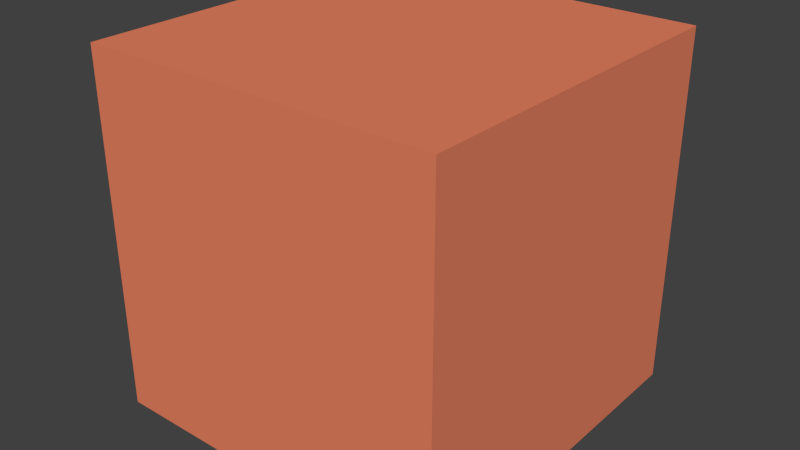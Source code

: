 # Source: Cuboid.blend  (saved by Blender 2.75.0; exported with 4.5.12 LTS)
import bpy
from mathutils import Matrix  # noqa: F401  (used for matrix-valued properties, if any)

bpy.ops.wm.read_factory_settings(use_empty=True)
scene = bpy.context.scene
scene.name = 'Scene'

# ---- collections
col_collection_1 = bpy.data.collections.new('Collection 1'); scene.collection.children.link(col_collection_1)

# ---- materials (node trees are filled in below, after node groups)
mat_cubeorsphere = bpy.data.materials.new('CubeOrSphere')
mat_cubeorsphere.alpha_threshold = 0.0
mat_cubeorsphere.use_transparent_shadow = False
mat_cubeorsphere.diffuse_color = (0.8, 0.2234, 0.1204, 1.0)
mat_cubeorsphere.roughness = 0.5
mat_cubeorsphere.line_color = (0.0, 0.0, 0.0, 1.0)

# ---- material node trees

# ---- world
world_world = bpy.data.worlds.new('World'); scene.world = world_world
world_world.color = (0.05088, 0.05088, 0.05088)
world_world.use_sun_shadow = False
world_world.sun_shadow_jitter_overblur = 0.0
world_world.cycles.sampling_method = 'MANUAL'
world_world.cycles.sample_map_resolution = 256

# ---- meshes
me_cube = bpy.data.meshes.new('Cube')
me_cube.from_pydata([(-1.0, -1.0, -1.0), (-1.0, -1.0, 1.0), (-1.0, 1.0, -1.0), (-1.0, 1.0, 1.0), (1.0, -1.0, -1.0), (1.0, -1.0, 1.0), (1.0, 1.0, -1.0), (1.0, 1.0, 1.0), (-1.0, -1.0, -0.7778), (-1.0, -1.0, -0.5556), (-1.0, -1.0, -0.3333), (-1.0, -1.0, -0.1111), (-1.0, -1.0, 0.1111), (-1.0, -1.0, 0.3333), (-1.0, -1.0, 0.5556), (-1.0, -1.0, 0.7778), (-1.0, -0.7778, 1.0), (-1.0, -0.5556, 1.0), (-1.0, -0.3333, 1.0), (-1.0, -0.1111, 1.0), (-1.0, 0.1111, 1.0), (-1.0, 0.3333, 1.0), (-1.0, 0.5556, 1.0), (-1.0, 0.7778, 1.0), (-1.0, 1.0, 0.7778), (-1.0, 1.0, 0.5556), (-1.0, 1.0, 0.3333), (-1.0, 1.0, 0.1111), (-1.0, 1.0, -0.1111), (-1.0, 1.0, -0.3333), (-1.0, 1.0, -0.5556), (-1.0, 1.0, -0.7778), (-1.0, 0.7778, -1.0), (-1.0, 0.5556, -1.0), (-1.0, 0.3333, -1.0), (-1.0, 0.1111, -1.0), (-1.0, -0.1111, -1.0), (-1.0, -0.3333, -1.0), (-1.0, -0.5556, -1.0), (-1.0, -0.7778, -1.0), (-0.7778, 1.0, 1.0), (-0.5556, 1.0, 1.0), (-0.3333, 1.0, 1.0), (-0.1111, 1.0, 1.0), (0.1111, 1.0, 1.0), (0.3333, 1.0, 1.0), (0.5556, 1.0, 1.0), (0.7778, 1.0, 1.0), (1.0, 1.0, 0.7778), (1.0, 1.0, 0.5556), (1.0, 1.0, 0.3333), (1.0, 1.0, 0.1111), (1.0, 1.0, -0.1111), (1.0, 1.0, -0.3333), (1.0, 1.0, -0.5556), (1.0, 1.0, -0.7778), (0.7778, 1.0, -1.0), (0.5556, 1.0, -1.0), (0.3333, 1.0, -1.0), (0.1111, 1.0, -1.0), (-0.1111, 1.0, -1.0), (-0.3333, 1.0, -1.0), (-0.5556, 1.0, -1.0), (-0.7778, 1.0, -1.0), (1.0, 0.7778, 1.0), (1.0, 0.5556, 1.0), (1.0, 0.3333, 1.0), (1.0, 0.1111, 1.0), (1.0, -0.1111, 1.0), (1.0, -0.3333, 1.0), (1.0, -0.5556, 1.0), (1.0, -0.7778, 1.0), (1.0, -1.0, 0.7778), (1.0, -1.0, 0.5556), (1.0, -1.0, 0.3333), (1.0, -1.0, 0.1111), (1.0, -1.0, -0.1111), (1.0, -1.0, -0.3333), (1.0, -1.0, -0.5556), (1.0, -1.0, -0.7778), (1.0, -0.7778, -1.0), (1.0, -0.5556, -1.0), (1.0, -0.3333, -1.0), (1.0, -0.1111, -1.0), (1.0, 0.1111, -1.0), (1.0, 0.3333, -1.0), (1.0, 0.5556, -1.0), (1.0, 0.7778, -1.0), (0.7778, -1.0, 1.0), (0.5556, -1.0, 1.0), (0.3333, -1.0, 1.0), (0.1111, -1.0, 1.0), (-0.1111, -1.0, 1.0), (-0.3333, -1.0, 1.0), (-0.5556, -1.0, 1.0), (-0.7778, -1.0, 1.0), (-0.7778, -1.0, -1.0), (-0.5556, -1.0, -1.0), (-0.3333, -1.0, -1.0), (-0.1111, -1.0, -1.0), (0.1111, -1.0, -1.0), (0.3333, -1.0, -1.0), (0.5556, -1.0, -1.0), (0.7778, -1.0, -1.0), (0.7778, -0.7778, 1.0), (0.5556, -0.7778, 1.0), (0.3333, -0.7778, 1.0), (0.1111, -0.7778, 1.0), (-0.1111, -0.7778, 1.0), (-0.3333, -0.7778, 1.0), (-0.5556, -0.7778, 1.0), (-0.7778, -0.7778, 1.0), (0.7778, -0.5556, 1.0), (0.5556, -0.5556, 1.0), (0.3333, -0.5556, 1.0), (0.1111, -0.5556, 1.0), (-0.1111, -0.5556, 1.0), (-0.3333, -0.5556, 1.0), (-0.5556, -0.5556, 1.0), (-0.7778, -0.5556, 1.0), (0.7778, -0.3333, 1.0), (0.5556, -0.3333, 1.0), (0.3333, -0.3333, 1.0), (0.1111, -0.3333, 1.0), (-0.1111, -0.3333, 1.0), (-0.3333, -0.3333, 1.0), (-0.5556, -0.3333, 1.0), (-0.7778, -0.3333, 1.0), (0.7778, -0.1111, 1.0), (0.5556, -0.1111, 1.0), (0.3333, -0.1111, 1.0), (0.1111, -0.1111, 1.0), (-0.1111, -0.1111, 1.0), (-0.3333, -0.1111, 1.0), (-0.5556, -0.1111, 1.0), (-0.7778, -0.1111, 1.0), (0.7778, 0.1111, 1.0), (0.5556, 0.1111, 1.0), (0.3333, 0.1111, 1.0), (0.1111, 0.1111, 1.0), (-0.1111, 0.1111, 1.0), (-0.3333, 0.1111, 1.0), (-0.5556, 0.1111, 1.0), (-0.7778, 0.1111, 1.0), (0.7778, 0.3333, 1.0), (0.5556, 0.3333, 1.0), (0.3333, 0.3333, 1.0), (0.1111, 0.3333, 1.0), (-0.1111, 0.3333, 1.0), (-0.3333, 0.3333, 1.0), (-0.5556, 0.3333, 1.0), (-0.7778, 0.3333, 1.0), (0.7778, 0.5556, 1.0), (0.5556, 0.5556, 1.0), (0.3333, 0.5556, 1.0), (0.1111, 0.5556, 1.0), (-0.1111, 0.5556, 1.0), (-0.3333, 0.5556, 1.0), (-0.5556, 0.5556, 1.0), (-0.7778, 0.5556, 1.0), (0.7778, 0.7778, 1.0), (0.5556, 0.7778, 1.0), (0.3333, 0.7778, 1.0), (0.1111, 0.7778, 1.0), (-0.1111, 0.7778, 1.0), (-0.3333, 0.7778, 1.0), (-0.5556, 0.7778, 1.0), (-0.7778, 0.7778, 1.0), (-0.7778, -0.7778, -1.0), (-0.5556, -0.7778, -1.0), (-0.3333, -0.7778, -1.0), (-0.1111, -0.7778, -1.0), (0.1111, -0.7778, -1.0), (0.3333, -0.7778, -1.0), (0.5556, -0.7778, -1.0), (0.7778, -0.7778, -1.0), (-0.7778, -0.5556, -1.0), (-0.5556, -0.5556, -1.0), (-0.3333, -0.5556, -1.0), (-0.1111, -0.5556, -1.0), (0.1111, -0.5556, -1.0), (0.3333, -0.5556, -1.0), (0.5556, -0.5556, -1.0), (0.7778, -0.5556, -1.0), (-0.7778, -0.3333, -1.0), (-0.5556, -0.3333, -1.0), (-0.3333, -0.3333, -1.0), (-0.1111, -0.3333, -1.0), (0.1111, -0.3333, -1.0), (0.3333, -0.3333, -1.0), (0.5556, -0.3333, -1.0), (0.7778, -0.3333, -1.0), (-0.7778, -0.1111, -1.0), (-0.5556, -0.1111, -1.0), (-0.3333, -0.1111, -1.0), (-0.1111, -0.1111, -1.0), (0.1111, -0.1111, -1.0), (0.3333, -0.1111, -1.0), (0.5556, -0.1111, -1.0), (0.7778, -0.1111, -1.0), (-0.7778, 0.1111, -1.0), (-0.5556, 0.1111, -1.0), (-0.3333, 0.1111, -1.0), (-0.1111, 0.1111, -1.0), (0.1111, 0.1111, -1.0), (0.3333, 0.1111, -1.0), (0.5556, 0.1111, -1.0), (0.7778, 0.1111, -1.0), (-0.7778, 0.3333, -1.0), (-0.5556, 0.3333, -1.0), (-0.3333, 0.3333, -1.0), (-0.1111, 0.3333, -1.0), (0.1111, 0.3333, -1.0), (0.3333, 0.3333, -1.0), (0.5556, 0.3333, -1.0), (0.7778, 0.3333, -1.0), (-0.7778, 0.5556, -1.0), (-0.5556, 0.5556, -1.0), (-0.3333, 0.5556, -1.0), (-0.1111, 0.5556, -1.0), (0.1111, 0.5556, -1.0), (0.3333, 0.5556, -1.0), (0.5556, 0.5556, -1.0), (0.7778, 0.5556, -1.0), (-0.7778, 0.7778, -1.0), (-0.5556, 0.7778, -1.0), (-0.3333, 0.7778, -1.0), (-0.1111, 0.7778, -1.0), (0.1111, 0.7778, -1.0), (0.3333, 0.7778, -1.0), (0.5556, 0.7778, -1.0), (0.7778, 0.7778, -1.0), (0.7778, -1.0, 0.7778), (0.7778, -1.0, 0.5556), (0.7778, -1.0, 0.3333), (0.7778, -1.0, 0.1111), (0.7778, -1.0, -0.1111), (0.7778, -1.0, -0.3333), (0.7778, -1.0, -0.5556), (0.7778, -1.0, -0.7778), (0.5556, -1.0, 0.7778), (0.5556, -1.0, 0.5556), (0.5556, -1.0, 0.3333), (0.5556, -1.0, 0.1111), (0.5556, -1.0, -0.1111), (0.5556, -1.0, -0.3333), (0.5556, -1.0, -0.5556), (0.5556, -1.0, -0.7778), (0.3333, -1.0, 0.7778), (0.3333, -1.0, 0.5556), (0.3333, -1.0, 0.3333), (0.3333, -1.0, 0.1111), (0.3333, -1.0, -0.1111), (0.3333, -1.0, -0.3333), (0.3333, -1.0, -0.5556), (0.3333, -1.0, -0.7778), (0.1111, -1.0, 0.7778), (0.1111, -1.0, 0.5556), (0.1111, -1.0, 0.3333), (0.1111, -1.0, 0.1111), (0.1111, -1.0, -0.1111), (0.1111, -1.0, -0.3333), (0.1111, -1.0, -0.5556), (0.1111, -1.0, -0.7778), (-0.1111, -1.0, 0.7778), (-0.1111, -1.0, 0.5556), (-0.1111, -1.0, 0.3333), (-0.1111, -1.0, 0.1111), (-0.1111, -1.0, -0.1111), (-0.1111, -1.0, -0.3333), (-0.1111, -1.0, -0.5556), (-0.1111, -1.0, -0.7778), (-0.3333, -1.0, 0.7778), (-0.3333, -1.0, 0.5556), (-0.3333, -1.0, 0.3333), (-0.3333, -1.0, 0.1111), (-0.3333, -1.0, -0.1111), (-0.3333, -1.0, -0.3333), (-0.3333, -1.0, -0.5556), (-0.3333, -1.0, -0.7778), (-0.5556, -1.0, 0.7778), (-0.5556, -1.0, 0.5556), (-0.5556, -1.0, 0.3333), (-0.5556, -1.0, 0.1111), (-0.5556, -1.0, -0.1111), (-0.5556, -1.0, -0.3333), (-0.5556, -1.0, -0.5556), (-0.5556, -1.0, -0.7778), (-0.7778, -1.0, 0.7778), (-0.7778, -1.0, 0.5556), (-0.7778, -1.0, 0.3333), (-0.7778, -1.0, 0.1111), (-0.7778, -1.0, -0.1111), (-0.7778, -1.0, -0.3333), (-0.7778, -1.0, -0.5556), (-0.7778, -1.0, -0.7778), (1.0, 0.7778, 0.7778), (1.0, 0.7778, 0.5556), (1.0, 0.7778, 0.3333), (1.0, 0.7778, 0.1111), (1.0, 0.7778, -0.1111), (1.0, 0.7778, -0.3333), (1.0, 0.7778, -0.5556), (1.0, 0.7778, -0.7778), (1.0, 0.5556, 0.7778), (1.0, 0.5556, 0.5556), (1.0, 0.5556, 0.3333), (1.0, 0.5556, 0.1111), (1.0, 0.5556, -0.1111), (1.0, 0.5556, -0.3333), (1.0, 0.5556, -0.5556), (1.0, 0.5556, -0.7778), (1.0, 0.3333, 0.7778), (1.0, 0.3333, 0.5556), (1.0, 0.3333, 0.3333), (1.0, 0.3333, 0.1111), (1.0, 0.3333, -0.1111), (1.0, 0.3333, -0.3333), (1.0, 0.3333, -0.5556), (1.0, 0.3333, -0.7778), (1.0, 0.1111, 0.7778), (1.0, 0.1111, 0.5556), (1.0, 0.1111, 0.3333), (1.0, 0.1111, 0.1111), (1.0, 0.1111, -0.1111), (1.0, 0.1111, -0.3333), (1.0, 0.1111, -0.5556), (1.0, 0.1111, -0.7778), (1.0, -0.1111, 0.7778), (1.0, -0.1111, 0.5556), (1.0, -0.1111, 0.3333), (1.0, -0.1111, 0.1111), (1.0, -0.1111, -0.1111), (1.0, -0.1111, -0.3333), (1.0, -0.1111, -0.5556), (1.0, -0.1111, -0.7778), (1.0, -0.3333, 0.7778), (1.0, -0.3333, 0.5556), (1.0, -0.3333, 0.3333), (1.0, -0.3333, 0.1111), (1.0, -0.3333, -0.1111), (1.0, -0.3333, -0.3333), (1.0, -0.3333, -0.5556), (1.0, -0.3333, -0.7778), (1.0, -0.5556, 0.7778), (1.0, -0.5556, 0.5556), (1.0, -0.5556, 0.3333), (1.0, -0.5556, 0.1111), (1.0, -0.5556, -0.1111), (1.0, -0.5556, -0.3333), (1.0, -0.5556, -0.5556), (1.0, -0.5556, -0.7778), (1.0, -0.7778, 0.7778), (1.0, -0.7778, 0.5556), (1.0, -0.7778, 0.3333), (1.0, -0.7778, 0.1111), (1.0, -0.7778, -0.1111), (1.0, -0.7778, -0.3333), (1.0, -0.7778, -0.5556), (1.0, -0.7778, -0.7778), (-0.7778, 1.0, 0.7778), (-0.7778, 1.0, 0.5556), (-0.7778, 1.0, 0.3333), (-0.7778, 1.0, 0.1111), (-0.7778, 1.0, -0.1111), (-0.7778, 1.0, -0.3333), (-0.7778, 1.0, -0.5556), (-0.7778, 1.0, -0.7778), (-0.5556, 1.0, 0.7778), (-0.5556, 1.0, 0.5556), (-0.5556, 1.0, 0.3333), (-0.5556, 1.0, 0.1111), (-0.5556, 1.0, -0.1111), (-0.5556, 1.0, -0.3333), (-0.5556, 1.0, -0.5556), (-0.5556, 1.0, -0.7778), (-0.3333, 1.0, 0.7778), (-0.3333, 1.0, 0.5556), (-0.3333, 1.0, 0.3333), (-0.3333, 1.0, 0.1111), (-0.3333, 1.0, -0.1111), (-0.3333, 1.0, -0.3333), (-0.3333, 1.0, -0.5556), (-0.3333, 1.0, -0.7778), (-0.1111, 1.0, 0.7778), (-0.1111, 1.0, 0.5556), (-0.1111, 1.0, 0.3333), (-0.1111, 1.0, 0.1111), (-0.1111, 1.0, -0.1111), (-0.1111, 1.0, -0.3333), (-0.1111, 1.0, -0.5556), (-0.1111, 1.0, -0.7778), (0.1111, 1.0, 0.7778), (0.1111, 1.0, 0.5556), (0.1111, 1.0, 0.3333), (0.1111, 1.0, 0.1111), (0.1111, 1.0, -0.1111), (0.1111, 1.0, -0.3333), (0.1111, 1.0, -0.5556), (0.1111, 1.0, -0.7778), (0.3333, 1.0, 0.7778), (0.3333, 1.0, 0.5556), (0.3333, 1.0, 0.3333), (0.3333, 1.0, 0.1111), (0.3333, 1.0, -0.1111), (0.3333, 1.0, -0.3333), (0.3333, 1.0, -0.5556), (0.3333, 1.0, -0.7778), (0.5556, 1.0, 0.7778), (0.5556, 1.0, 0.5556), (0.5556, 1.0, 0.3333), (0.5556, 1.0, 0.1111), (0.5556, 1.0, -0.1111), (0.5556, 1.0, -0.3333), (0.5556, 1.0, -0.5556), (0.5556, 1.0, -0.7778), (0.7778, 1.0, 0.7778), (0.7778, 1.0, 0.5556), (0.7778, 1.0, 0.3333), (0.7778, 1.0, 0.1111), (0.7778, 1.0, -0.1111), (0.7778, 1.0, -0.3333), (0.7778, 1.0, -0.5556), (0.7778, 1.0, -0.7778), (-1.0, -0.7778, 0.7778), (-1.0, -0.7778, 0.5556), (-1.0, -0.7778, 0.3333), (-1.0, -0.7778, 0.1111), (-1.0, -0.7778, -0.1111), (-1.0, -0.7778, -0.3333), (-1.0, -0.7778, -0.5556), (-1.0, -0.7778, -0.7778), (-1.0, -0.5556, 0.7778), (-1.0, -0.5556, 0.5556), (-1.0, -0.5556, 0.3333), (-1.0, -0.5556, 0.1111), (-1.0, -0.5556, -0.1111), (-1.0, -0.5556, -0.3333), (-1.0, -0.5556, -0.5556), (-1.0, -0.5556, -0.7778), (-1.0, -0.3333, 0.7778), (-1.0, -0.3333, 0.5556), (-1.0, -0.3333, 0.3333), (-1.0, -0.3333, 0.1111), (-1.0, -0.3333, -0.1111), (-1.0, -0.3333, -0.3333), (-1.0, -0.3333, -0.5556), (-1.0, -0.3333, -0.7778), (-1.0, -0.1111, 0.7778), (-1.0, -0.1111, 0.5556), (-1.0, -0.1111, 0.3333), (-1.0, -0.1111, 0.1111), (-1.0, -0.1111, -0.1111), (-1.0, -0.1111, -0.3333), (-1.0, -0.1111, -0.5556), (-1.0, -0.1111, -0.7778), (-1.0, 0.1111, 0.7778), (-1.0, 0.1111, 0.5556), (-1.0, 0.1111, 0.3333), (-1.0, 0.1111, 0.1111), (-1.0, 0.1111, -0.1111), (-1.0, 0.1111, -0.3333), (-1.0, 0.1111, -0.5556), (-1.0, 0.1111, -0.7778), (-1.0, 0.3333, 0.7778), (-1.0, 0.3333, 0.5556), (-1.0, 0.3333, 0.3333), (-1.0, 0.3333, 0.1111), (-1.0, 0.3333, -0.1111), (-1.0, 0.3333, -0.3333), (-1.0, 0.3333, -0.5556), (-1.0, 0.3333, -0.7778), (-1.0, 0.5556, 0.7778), (-1.0, 0.5556, 0.5556), (-1.0, 0.5556, 0.3333), (-1.0, 0.5556, 0.1111), (-1.0, 0.5556, -0.1111), (-1.0, 0.5556, -0.3333), (-1.0, 0.5556, -0.5556), (-1.0, 0.5556, -0.7778), (-1.0, 0.7778, 0.7778), (-1.0, 0.7778, 0.5556), (-1.0, 0.7778, 0.3333), (-1.0, 0.7778, 0.1111), (-1.0, 0.7778, -0.1111), (-1.0, 0.7778, -0.3333), (-1.0, 0.7778, -0.5556), (-1.0, 0.7778, -0.7778)], [], [(487, 31, 2, 32), (423, 55, 6, 56), (359, 79, 4, 80), (295, 8, 0, 96), (231, 56, 6, 87), (167, 40, 3, 23), (95, 111, 16, 1), (111, 119, 17, 16), (119, 127, 18, 17), (127, 135, 19, 18), (135, 143, 20, 19), (143, 151, 21, 20), (151, 159, 22, 21), (159, 167, 23, 22), (5, 71, 104, 88), (88, 104, 105, 89), (89, 105, 106, 90), (90, 106, 107, 91), (91, 107, 108, 92), (92, 108, 109, 93), (93, 109, 110, 94), (94, 110, 111, 95), (71, 70, 112, 104), (104, 112, 113, 105), (105, 113, 114, 106), (106, 114, 115, 107), (107, 115, 116, 108), (108, 116, 117, 109), (109, 117, 118, 110), (110, 118, 119, 111), (70, 69, 120, 112), (112, 120, 121, 113), (113, 121, 122, 114), (114, 122, 123, 115), (115, 123, 124, 116), (116, 124, 125, 117), (117, 125, 126, 118), (118, 126, 127, 119), (69, 68, 128, 120), (120, 128, 129, 121), (121, 129, 130, 122), (122, 130, 131, 123), (123, 131, 132, 124), (124, 132, 133, 125), (125, 133, 134, 126), (126, 134, 135, 127), (68, 67, 136, 128), (128, 136, 137, 129), (129, 137, 138, 130), (130, 138, 139, 131), (131, 139, 140, 132), (132, 140, 141, 133), (133, 141, 142, 134), (134, 142, 143, 135), (67, 66, 144, 136), (136, 144, 145, 137), (137, 145, 146, 138), (138, 146, 147, 139), (139, 147, 148, 140), (140, 148, 149, 141), (141, 149, 150, 142), (142, 150, 151, 143), (66, 65, 152, 144), (144, 152, 153, 145), (145, 153, 154, 146), (146, 154, 155, 147), (147, 155, 156, 148), (148, 156, 157, 149), (149, 157, 158, 150), (150, 158, 159, 151), (65, 64, 160, 152), (152, 160, 161, 153), (153, 161, 162, 154), (154, 162, 163, 155), (155, 163, 164, 156), (156, 164, 165, 157), (157, 165, 166, 158), (158, 166, 167, 159), (64, 7, 47, 160), (160, 47, 46, 161), (161, 46, 45, 162), (162, 45, 44, 163), (163, 44, 43, 164), (164, 43, 42, 165), (165, 42, 41, 166), (166, 41, 40, 167), (103, 175, 80, 4), (175, 183, 81, 80), (183, 191, 82, 81), (191, 199, 83, 82), (199, 207, 84, 83), (207, 215, 85, 84), (215, 223, 86, 85), (223, 231, 87, 86), (0, 39, 168, 96), (96, 168, 169, 97), (97, 169, 170, 98), (98, 170, 171, 99), (99, 171, 172, 100), (100, 172, 173, 101), (101, 173, 174, 102), (102, 174, 175, 103), (39, 38, 176, 168), (168, 176, 177, 169), (169, 177, 178, 170), (170, 178, 179, 171), (171, 179, 180, 172), (172, 180, 181, 173), (173, 181, 182, 174), (174, 182, 183, 175), (38, 37, 184, 176), (176, 184, 185, 177), (177, 185, 186, 178), (178, 186, 187, 179), (179, 187, 188, 180), (180, 188, 189, 181), (181, 189, 190, 182), (182, 190, 191, 183), (37, 36, 192, 184), (184, 192, 193, 185), (185, 193, 194, 186), (186, 194, 195, 187), (187, 195, 196, 188), (188, 196, 197, 189), (189, 197, 198, 190), (190, 198, 199, 191), (36, 35, 200, 192), (192, 200, 201, 193), (193, 201, 202, 194), (194, 202, 203, 195), (195, 203, 204, 196), (196, 204, 205, 197), (197, 205, 206, 198), (198, 206, 207, 199), (35, 34, 208, 200), (200, 208, 209, 201), (201, 209, 210, 202), (202, 210, 211, 203), (203, 211, 212, 204), (204, 212, 213, 205), (205, 213, 214, 206), (206, 214, 215, 207), (34, 33, 216, 208), (208, 216, 217, 209), (209, 217, 218, 210), (210, 218, 219, 211), (211, 219, 220, 212), (212, 220, 221, 213), (213, 221, 222, 214), (214, 222, 223, 215), (33, 32, 224, 216), (216, 224, 225, 217), (217, 225, 226, 218), (218, 226, 227, 219), (219, 227, 228, 220), (220, 228, 229, 221), (221, 229, 230, 222), (222, 230, 231, 223), (32, 2, 63, 224), (224, 63, 62, 225), (225, 62, 61, 226), (226, 61, 60, 227), (227, 60, 59, 228), (228, 59, 58, 229), (229, 58, 57, 230), (230, 57, 56, 231), (79, 239, 103, 4), (239, 247, 102, 103), (247, 255, 101, 102), (255, 263, 100, 101), (263, 271, 99, 100), (271, 279, 98, 99), (279, 287, 97, 98), (287, 295, 96, 97), (5, 88, 232, 72), (72, 232, 233, 73), (73, 233, 234, 74), (74, 234, 235, 75), (75, 235, 236, 76), (76, 236, 237, 77), (77, 237, 238, 78), (78, 238, 239, 79), (88, 89, 240, 232), (232, 240, 241, 233), (233, 241, 242, 234), (234, 242, 243, 235), (235, 243, 244, 236), (236, 244, 245, 237), (237, 245, 246, 238), (238, 246, 247, 239), (89, 90, 248, 240), (240, 248, 249, 241), (241, 249, 250, 242), (242, 250, 251, 243), (243, 251, 252, 244), (244, 252, 253, 245), (245, 253, 254, 246), (246, 254, 255, 247), (90, 91, 256, 248), (248, 256, 257, 249), (249, 257, 258, 250), (250, 258, 259, 251), (251, 259, 260, 252), (252, 260, 261, 253), (253, 261, 262, 254), (254, 262, 263, 255), (91, 92, 264, 256), (256, 264, 265, 257), (257, 265, 266, 258), (258, 266, 267, 259), (259, 267, 268, 260), (260, 268, 269, 261), (261, 269, 270, 262), (262, 270, 271, 263), (92, 93, 272, 264), (264, 272, 273, 265), (265, 273, 274, 266), (266, 274, 275, 267), (267, 275, 276, 268), (268, 276, 277, 269), (269, 277, 278, 270), (270, 278, 279, 271), (93, 94, 280, 272), (272, 280, 281, 273), (273, 281, 282, 274), (274, 282, 283, 275), (275, 283, 284, 276), (276, 284, 285, 277), (277, 285, 286, 278), (278, 286, 287, 279), (94, 95, 288, 280), (280, 288, 289, 281), (281, 289, 290, 282), (282, 290, 291, 283), (283, 291, 292, 284), (284, 292, 293, 285), (285, 293, 294, 286), (286, 294, 295, 287), (95, 1, 15, 288), (288, 15, 14, 289), (289, 14, 13, 290), (290, 13, 12, 291), (291, 12, 11, 292), (292, 11, 10, 293), (293, 10, 9, 294), (294, 9, 8, 295), (55, 303, 87, 6), (303, 311, 86, 87), (311, 319, 85, 86), (319, 327, 84, 85), (327, 335, 83, 84), (335, 343, 82, 83), (343, 351, 81, 82), (351, 359, 80, 81), (7, 64, 296, 48), (48, 296, 297, 49), (49, 297, 298, 50), (50, 298, 299, 51), (51, 299, 300, 52), (52, 300, 301, 53), (53, 301, 302, 54), (54, 302, 303, 55), (64, 65, 304, 296), (296, 304, 305, 297), (297, 305, 306, 298), (298, 306, 307, 299), (299, 307, 308, 300), (300, 308, 309, 301), (301, 309, 310, 302), (302, 310, 311, 303), (65, 66, 312, 304), (304, 312, 313, 305), (305, 313, 314, 306), (306, 314, 315, 307), (307, 315, 316, 308), (308, 316, 317, 309), (309, 317, 318, 310), (310, 318, 319, 311), (66, 67, 320, 312), (312, 320, 321, 313), (313, 321, 322, 314), (314, 322, 323, 315), (315, 323, 324, 316), (316, 324, 325, 317), (317, 325, 326, 318), (318, 326, 327, 319), (67, 68, 328, 320), (320, 328, 329, 321), (321, 329, 330, 322), (322, 330, 331, 323), (323, 331, 332, 324), (324, 332, 333, 325), (325, 333, 334, 326), (326, 334, 335, 327), (68, 69, 336, 328), (328, 336, 337, 329), (329, 337, 338, 330), (330, 338, 339, 331), (331, 339, 340, 332), (332, 340, 341, 333), (333, 341, 342, 334), (334, 342, 343, 335), (69, 70, 344, 336), (336, 344, 345, 337), (337, 345, 346, 338), (338, 346, 347, 339), (339, 347, 348, 340), (340, 348, 349, 341), (341, 349, 350, 342), (342, 350, 351, 343), (70, 71, 352, 344), (344, 352, 353, 345), (345, 353, 354, 346), (346, 354, 355, 347), (347, 355, 356, 348), (348, 356, 357, 349), (349, 357, 358, 350), (350, 358, 359, 351), (71, 5, 72, 352), (352, 72, 73, 353), (353, 73, 74, 354), (354, 74, 75, 355), (355, 75, 76, 356), (356, 76, 77, 357), (357, 77, 78, 358), (358, 78, 79, 359), (31, 367, 63, 2), (367, 375, 62, 63), (375, 383, 61, 62), (383, 391, 60, 61), (391, 399, 59, 60), (399, 407, 58, 59), (407, 415, 57, 58), (415, 423, 56, 57), (3, 40, 360, 24), (24, 360, 361, 25), (25, 361, 362, 26), (26, 362, 363, 27), (27, 363, 364, 28), (28, 364, 365, 29), (29, 365, 366, 30), (30, 366, 367, 31), (40, 41, 368, 360), (360, 368, 369, 361), (361, 369, 370, 362), (362, 370, 371, 363), (363, 371, 372, 364), (364, 372, 373, 365), (365, 373, 374, 366), (366, 374, 375, 367), (41, 42, 376, 368), (368, 376, 377, 369), (369, 377, 378, 370), (370, 378, 379, 371), (371, 379, 380, 372), (372, 380, 381, 373), (373, 381, 382, 374), (374, 382, 383, 375), (42, 43, 384, 376), (376, 384, 385, 377), (377, 385, 386, 378), (378, 386, 387, 379), (379, 387, 388, 380), (380, 388, 389, 381), (381, 389, 390, 382), (382, 390, 391, 383), (43, 44, 392, 384), (384, 392, 393, 385), (385, 393, 394, 386), (386, 394, 395, 387), (387, 395, 396, 388), (388, 396, 397, 389), (389, 397, 398, 390), (390, 398, 399, 391), (44, 45, 400, 392), (392, 400, 401, 393), (393, 401, 402, 394), (394, 402, 403, 395), (395, 403, 404, 396), (396, 404, 405, 397), (397, 405, 406, 398), (398, 406, 407, 399), (45, 46, 408, 400), (400, 408, 409, 401), (401, 409, 410, 402), (402, 410, 411, 403), (403, 411, 412, 404), (404, 412, 413, 405), (405, 413, 414, 406), (406, 414, 415, 407), (46, 47, 416, 408), (408, 416, 417, 409), (409, 417, 418, 410), (410, 418, 419, 411), (411, 419, 420, 412), (412, 420, 421, 413), (413, 421, 422, 414), (414, 422, 423, 415), (47, 7, 48, 416), (416, 48, 49, 417), (417, 49, 50, 418), (418, 50, 51, 419), (419, 51, 52, 420), (420, 52, 53, 421), (421, 53, 54, 422), (422, 54, 55, 423), (8, 431, 39, 0), (431, 439, 38, 39), (439, 447, 37, 38), (447, 455, 36, 37), (455, 463, 35, 36), (463, 471, 34, 35), (471, 479, 33, 34), (479, 487, 32, 33), (1, 16, 424, 15), (15, 424, 425, 14), (14, 425, 426, 13), (13, 426, 427, 12), (12, 427, 428, 11), (11, 428, 429, 10), (10, 429, 430, 9), (9, 430, 431, 8), (16, 17, 432, 424), (424, 432, 433, 425), (425, 433, 434, 426), (426, 434, 435, 427), (427, 435, 436, 428), (428, 436, 437, 429), (429, 437, 438, 430), (430, 438, 439, 431), (17, 18, 440, 432), (432, 440, 441, 433), (433, 441, 442, 434), (434, 442, 443, 435), (435, 443, 444, 436), (436, 444, 445, 437), (437, 445, 446, 438), (438, 446, 447, 439), (18, 19, 448, 440), (440, 448, 449, 441), (441, 449, 450, 442), (442, 450, 451, 443), (443, 451, 452, 444), (444, 452, 453, 445), (445, 453, 454, 446), (446, 454, 455, 447), (19, 20, 456, 448), (448, 456, 457, 449), (449, 457, 458, 450), (450, 458, 459, 451), (451, 459, 460, 452), (452, 460, 461, 453), (453, 461, 462, 454), (454, 462, 463, 455), (20, 21, 464, 456), (456, 464, 465, 457), (457, 465, 466, 458), (458, 466, 467, 459), (459, 467, 468, 460), (460, 468, 469, 461), (461, 469, 470, 462), (462, 470, 471, 463), (21, 22, 472, 464), (464, 472, 473, 465), (465, 473, 474, 466), (466, 474, 475, 467), (467, 475, 476, 468), (468, 476, 477, 469), (469, 477, 478, 470), (470, 478, 479, 471), (22, 23, 480, 472), (472, 480, 481, 473), (473, 481, 482, 474), (474, 482, 483, 475), (475, 483, 484, 476), (476, 484, 485, 477), (477, 485, 486, 478), (478, 486, 487, 479), (23, 3, 24, 480), (480, 24, 25, 481), (481, 25, 26, 482), (482, 26, 27, 483), (483, 27, 28, 484), (484, 28, 29, 485), (485, 29, 30, 486), (486, 30, 31, 487)])
me_cube.materials.append(mat_cubeorsphere)
me_cube.use_remesh_preserve_volume = False
me_cube.use_remesh_preserve_attributes = False
me_cube.use_mirror_vertex_groups = False
me_cube.update()

# ---- objects
ob_cubeorsphere = bpy.data.objects.new('CubeOrSphere', me_cube)

# ---- transforms, parenting, visibility, modifiers, constraints
ob_cubeorsphere.location = (0.0, 0.0, 0.0)
ob_cubeorsphere.lineart.crease_threshold = 0.0

# ---- collection membership
col_collection_1.objects.link(ob_cubeorsphere)

# ---- scene / render settings (as saved in the file)
scene.frame_start = 1; scene.frame_end = 250; scene.frame_set(1)
scene.render.engine = 'BLENDER_EEVEE_NEXT'
scene.render.resolution_percentage = 50
scene.render.dither_intensity = 0.0
scene.cycles.use_denoising = False
scene.cycles.samples = 10
scene.cycles.sampling_pattern = 'TABULATED_SOBOL'
scene.cycles.light_sampling_threshold = 0.0
scene.cycles.use_adaptive_sampling = False
scene.cycles.use_light_tree = False
scene.cycles.blur_glossy = 0.0
scene.cycles.pixel_filter_type = 'GAUSSIAN'
scene.cycles.sample_clamp_indirect = 0.0
scene.view_settings.view_transform = 'Standard'
bpy.context.view_layer.update()

# ---- added for rendering (the .blend has no active camera and no usable light): camera, sun
cam_auto = bpy.data.cameras.new('AutoCamera')
cam_auto.lens = 50.0
cam_auto.sensor_width = 36.0
cam_auto.clip_end = 1000.0
ob_auto_camera = bpy.data.objects.new('AutoCamera', cam_auto)
scene.collection.objects.link(ob_auto_camera)
ob_auto_camera.location = (3.20507, -3.84609, 2.56406)
ob_auto_camera.rotation_euler = (1.09748, -7.21219e-08, 0.694738)
scene.camera = ob_auto_camera
light_auto_sun = bpy.data.lights.new('AutoSun', 'SUN')
light_auto_sun.energy = 3.0
light_auto_sun.angle = 0.0523599
ob_auto_sun = bpy.data.objects.new('AutoSun', light_auto_sun)
scene.collection.objects.link(ob_auto_sun)
ob_auto_sun.rotation_euler = (0.872665, 0.174533, 0.523599)
bpy.context.view_layer.update()
